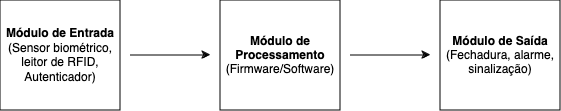

The diagram above was exported from draw.io. Its source (the exported page's mxGraphModel, read from the mxfile embedded in the PNG):
<mxGraphModel dx="984" dy="662" grid="1" gridSize="10" guides="1" tooltips="1" connect="1" arrows="1" fold="1" page="1" pageScale="1" pageWidth="850" pageHeight="1100" math="0" shadow="0">
  <root>
    <mxCell id="0" />
    <mxCell id="1" parent="0" />
    <mxCell id="1kcPqdqgLuLDqI2YIt5l-1" value="&lt;div&gt;&lt;b&gt;Módulo de Entrada&lt;/b&gt;&lt;br&gt;&lt;/div&gt;&lt;div align=&quot;center&quot;&gt;(Sensor biométrico, leitor de RFID, Autenticador)&lt;/div&gt;" style="rounded=0;whiteSpace=wrap;html=1;" parent="1" vertex="1">
      <mxGeometry x="170" y="120" width="120" height="110" as="geometry" />
    </mxCell>
    <mxCell id="1kcPqdqgLuLDqI2YIt5l-3" value="&lt;div&gt;&lt;b&gt;Módulo de Processamento&lt;/b&gt;&lt;/div&gt;&lt;div&gt;(Firmware/Software)&lt;br&gt;&lt;/div&gt;" style="rounded=0;whiteSpace=wrap;html=1;" parent="1" vertex="1">
      <mxGeometry x="390" y="120" width="120" height="110" as="geometry" />
    </mxCell>
    <mxCell id="1kcPqdqgLuLDqI2YIt5l-4" value="&lt;div&gt;&lt;b&gt;Módulo de Saída&lt;/b&gt;&lt;/div&gt;&lt;div&gt;(Fechadura, alarme, sinalização)&lt;br&gt;&lt;/div&gt;" style="rounded=0;whiteSpace=wrap;html=1;" parent="1" vertex="1">
      <mxGeometry x="610" y="120" width="120" height="110" as="geometry" />
    </mxCell>
    <mxCell id="1kcPqdqgLuLDqI2YIt5l-5" value="" style="edgeStyle=none;orthogonalLoop=1;jettySize=auto;html=1;rounded=0;" parent="1" edge="1">
      <mxGeometry width="80" relative="1" as="geometry">
        <mxPoint x="300" y="174.5" as="sourcePoint" />
        <mxPoint x="380" y="174.5" as="targetPoint" />
        <Array as="points" />
      </mxGeometry>
    </mxCell>
    <mxCell id="1kcPqdqgLuLDqI2YIt5l-6" value="" style="edgeStyle=none;orthogonalLoop=1;jettySize=auto;html=1;rounded=0;" parent="1" edge="1">
      <mxGeometry width="80" relative="1" as="geometry">
        <mxPoint x="520" y="174.5" as="sourcePoint" />
        <mxPoint x="600" y="174.5" as="targetPoint" />
        <Array as="points" />
      </mxGeometry>
    </mxCell>
  </root>
</mxGraphModel>